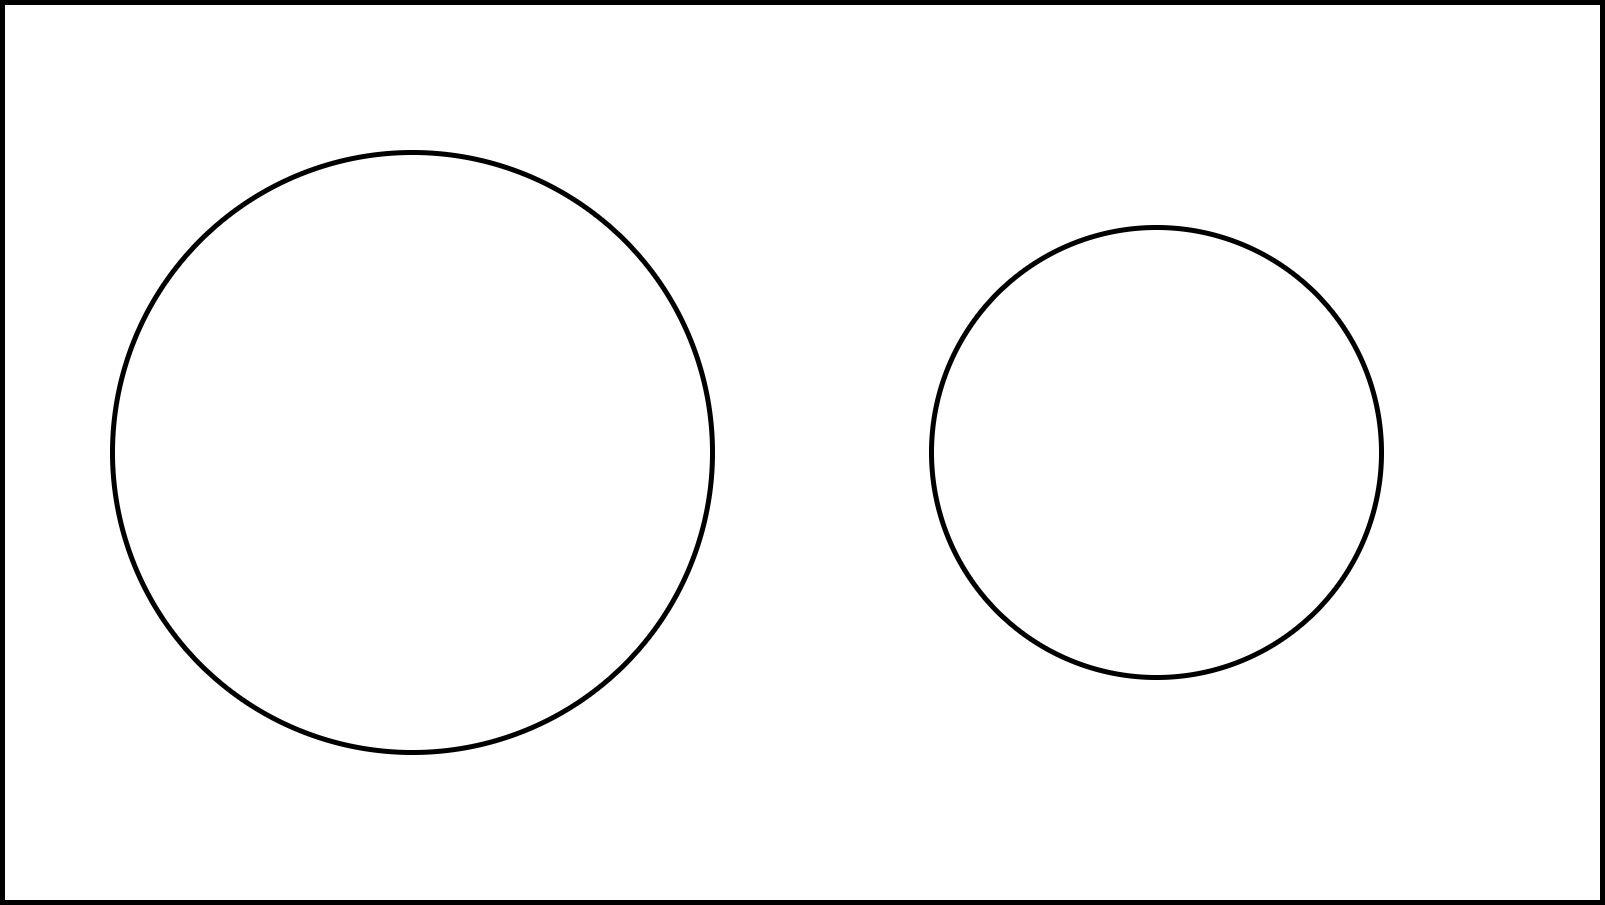

The diagram above was exported from draw.io. Its source (the exported page's mxGraphModel, read from the mxfile embedded in the PNG):
<mxGraphModel dx="2735" dy="1190" grid="1" gridSize="10" guides="1" tooltips="1" connect="1" arrows="1" fold="1" page="1" pageScale="1" pageWidth="827" pageHeight="1169" math="0" shadow="0">
  <root>
    <mxCell id="0" />
    <mxCell id="1" parent="0" />
    <mxCell id="3" value="" style="rounded=0;whiteSpace=wrap;html=1;fillColor=none;strokeWidth=5;" vertex="1" parent="1">
      <mxGeometry x="-740" y="220" width="1600" height="900" as="geometry" />
    </mxCell>
    <mxCell id="5" value="" style="ellipse;whiteSpace=wrap;html=1;aspect=fixed;strokeWidth=5;fillColor=none;" vertex="1" parent="1">
      <mxGeometry x="-630" y="370" width="600" height="600" as="geometry" />
    </mxCell>
    <mxCell id="6" value="" style="ellipse;whiteSpace=wrap;html=1;aspect=fixed;strokeWidth=5;fillColor=none;" vertex="1" parent="1">
      <mxGeometry x="189" y="445" width="450" height="450" as="geometry" />
    </mxCell>
  </root>
</mxGraphModel>